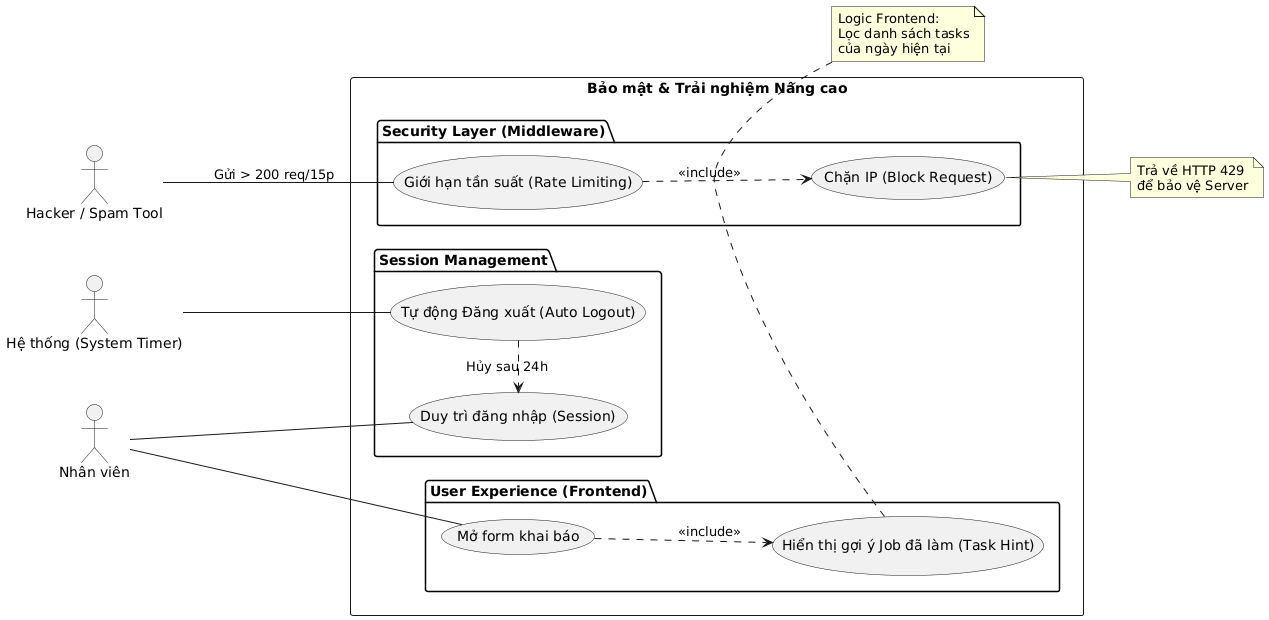

The diagram above was rendered by PlantUML. Its source (embedded in the PNG):
@startuml
left to right direction
actor "Hacker / Spam Tool" as Attacker
actor "Nhân viên" as User
actor "Hệ thống (System Timer)" as System

rectangle "Bảo mật & Trải nghiệm Nâng cao" {
  
  package "Security Layer (Middleware)" {
    usecase "Giới hạn tần suất (Rate Limiting)" as UC_RateLimit
    usecase "Chặn IP (Block Request)" as UC_BlockIP
  }

  package "User Experience (Frontend)" {
    usecase "Mở form khai báo" as UC_OpenForm
    usecase "Hiển thị gợi ý Job đã làm (Task Hint)" as UC_ShowHint
  }

  package "Session Management" {
    usecase "Duy trì đăng nhập (Session)" as UC_Session
    usecase "Tự động Đăng xuất (Auto Logout)" as UC_Timeout
  }
}

' Quan hệ Rate Limit
Attacker -- UC_RateLimit : Gửi > 200 req/15p
UC_RateLimit ..> UC_BlockIP : <<include>>
note right of UC_BlockIP
  Trả về HTTP 429
  để bảo vệ Server
end note

' Quan hệ User Hint
User -- UC_OpenForm
UC_OpenForm ..> UC_ShowHint : <<include>>
note bottom of UC_ShowHint
  Logic Frontend:
  Lọc danh sách tasks
  của ngày hiện tại
end note

' Quan hệ Session
User -- UC_Session
System -- UC_Timeout
UC_Timeout .> UC_Session : Hủy sau 24h
@enduml